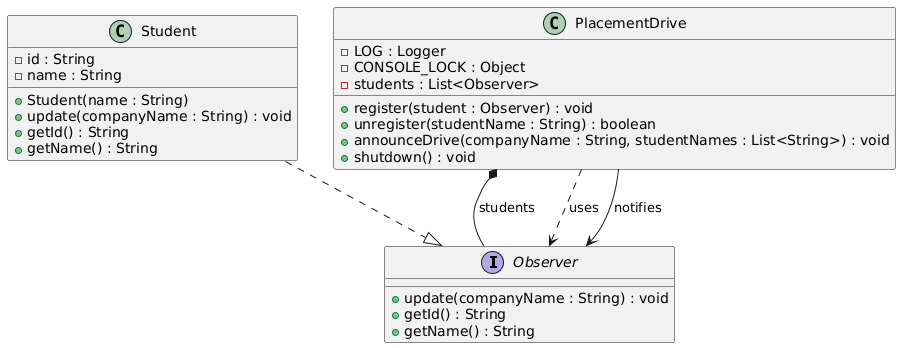

The diagram above was rendered by PlantUML. Its source (embedded in the PNG):
@startuml
interface Observer {
    +update(companyName : String) : void
    +getId() : String
    +getName() : String
}

class Student {
    -id : String
    -name : String
    +Student(name : String)
    +update(companyName : String) : void
    +getId() : String
    +getName() : String
}

class PlacementDrive {
    -LOG : Logger
    -CONSOLE_LOCK : Object
    -students : List<Observer>
    +register(student : Observer) : void
    +unregister(studentName : String) : boolean
    +announceDrive(companyName : String, studentNames : List<String>) : void
    +shutdown() : void
}

' Relationships
Student ..|> Observer
PlacementDrive *-- Observer : students
PlacementDrive ..> Observer : uses
PlacementDrive --> Observer : notifies
@enduml